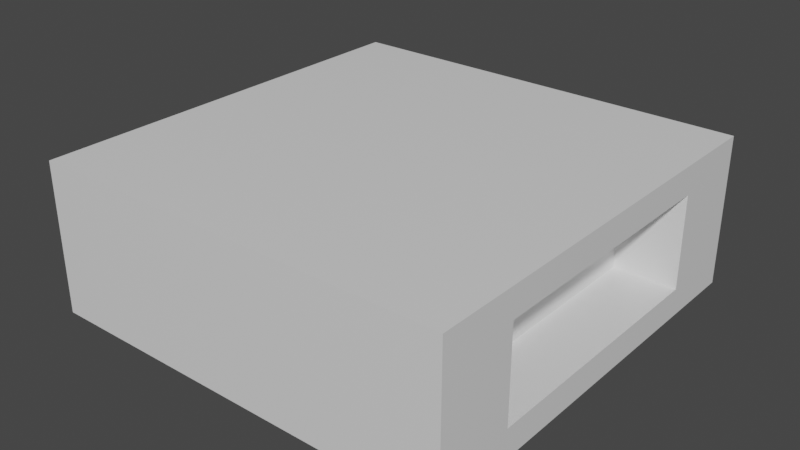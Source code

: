 # Source: cinderblock.blend  (saved by Blender 2.82.7; exported with 4.5.12 LTS)
import bpy
from mathutils import Matrix  # noqa: F401  (used for matrix-valued properties, if any)

bpy.ops.wm.read_factory_settings(use_empty=True)
scene = bpy.context.scene
scene.name = 'Scene'

# ---- collections
col_collection = bpy.data.collections.new('Collection'); scene.collection.children.link(col_collection)

# ---- materials (node trees are filled in below, after node groups)
mat_material = bpy.data.materials.new('Material')
mat_material.alpha_threshold = 0.0
mat_material.use_transparent_shadow = False
mat_material.line_color = (0.0, 0.0, 0.0, 1.0)

# ---- material node trees
mat_material.use_nodes = True; mat_material.node_tree.nodes.clear()
_N = mat_material.node_tree.nodes; _L = mat_material.node_tree.links
n0 = _N.new('ShaderNodeOutputMaterial'); n0.name = 'Material Output'; n0.location = (300, 300)
n1 = _N.new('ShaderNodeBsdfPrincipled'); n1.name = 'Principled BSDF'; n1.location = (10, 300)
n1.distribution = 'GGX'
n1.subsurface_method = 'BURLEY'
n1.inputs[2].default_value = 0.4
n1.inputs[3].default_value = 1.45
n1.inputs[27].default_value = (0.0, 0.0, 0.0, 1.0)
n1.inputs[28].default_value = 1.0
_L.new(n1.outputs[0], n0.inputs[0])
n0.is_active_output = True

# ---- world
world_world = bpy.data.worlds.new('World'); scene.world = world_world
world_world.use_nodes = True; world_world.node_tree.nodes.clear()
_N = world_world.node_tree.nodes; _L = world_world.node_tree.links
n0 = _N.new('ShaderNodeOutputWorld'); n0.name = 'World Output'; n0.location = (300, 300)
n1 = _N.new('ShaderNodeBackground'); n1.name = 'Background'; n1.location = (10, 300)
n1.inputs[0].default_value = (0.05088, 0.05088, 0.05088, 1.0)
_L.new(n1.outputs[0], n0.inputs[0])
n0.is_active_output = True
world_world.color = (0.05088, 0.05088, 0.05088)
world_world.use_sun_shadow = False
world_world.sun_shadow_jitter_overblur = 0.0

# ---- meshes
me_cube = bpy.data.meshes.new('Cube')
me_cube.from_pydata([(1.0, 0.6182, 0.6182), (1.0, 0.6182, -0.6182), (1.0, -0.6182, 0.6182), (1.0, -0.6182, -0.6182), (-1.0, 0.6182, 0.6182), (-1.0, 0.6182, -0.6182), (-1.0, -0.6182, 0.6182), (-1.0, -0.6182, -0.6182), (-1.0, 1.0, -1.0), (-1.0, -1.0, -1.0), (1.0, 1.0, 1.0), (1.0, 1.0, -1.0), (-1.0, -1.0, 1.0), (1.0, -1.0, 1.0), (1.0, -1.0, -1.0), (-1.0, 1.0, 1.0), (-1.0, 0.6182, -0.6182), (-1.0, -0.6182, -0.6182), (1.0, 0.6182, 0.6182), (1.0, 0.6182, -0.6182), (-1.0, -0.6182, 0.6182), (1.0, -0.6182, 0.6182), (1.0, -0.6182, -0.6182), (-1.0, 0.6182, 0.6182), (-1.0, 0.6182, -0.6182), (-1.0, -0.6182, -0.6182), (1.0, 0.6182, 0.6182), (1.0, 0.6182, -0.6182), (-1.0, -0.6182, 0.6182), (1.0, -0.6182, 0.6182), (1.0, -0.6182, -0.6182), (-1.0, 0.6182, 0.6182), (-1.0, 0.6182, -0.6182), (-1.0, -0.6182, -0.6182), (1.0, 0.6182, 0.6182), (1.0, 0.6182, -0.6182), (-1.0, -0.6182, 0.6182), (1.0, -0.6182, 0.6182), (1.0, -0.6182, -0.6182), (-1.0, 0.6182, 0.6182), (-1.0, 0.6182, -0.6182), (-1.0, -0.6182, -0.6182), (1.0, 0.6182, 0.6182), (1.0, 0.6182, -0.6182), (-1.0, -0.6182, 0.6182), (1.0, -0.6182, 0.6182), (1.0, -0.6182, -0.6182), (-1.0, 0.6182, 0.6182), (-0.7, 0.6182, -0.6182), (-0.7, -0.6182, -0.6182), (1.0, 0.6182, 0.6182), (1.0, 0.6182, -0.6182), (-0.7, -0.6182, 0.6182), (1.0, -0.6182, 0.6182), (1.0, -0.6182, -0.6182), (-0.7, 0.6182, 0.6182), (0.7, 0.6182, 0.6182), (0.7, 0.6182, -0.6182), (0.7, -0.6182, 0.6182), (0.7, -0.6182, -0.6182)], [], [(10, 15, 12, 13), (14, 13, 12, 9), (3, 1, 19, 22), (8, 11, 14, 9), (5, 7, 17, 16), (8, 15, 10, 11), (7, 5, 8, 9), (0, 1, 11, 10), (6, 7, 9, 12), (3, 2, 13, 14), (5, 4, 15, 8), (2, 0, 10, 13), (4, 6, 12, 15), (1, 3, 14, 11), (23, 16, 24, 31), (20, 23, 31, 28), (0, 2, 21, 18), (2, 3, 22, 21), (1, 0, 18, 19), (6, 4, 23, 20), (4, 5, 16, 23), (7, 6, 20, 17), (28, 31, 39, 36), (27, 26, 34, 35), (17, 20, 28, 25), (16, 17, 25, 24), (22, 19, 27, 30), (18, 21, 29, 26), (21, 22, 30, 29), (19, 18, 26, 27), (33, 36, 44, 41), (39, 32, 40, 47), (31, 24, 32, 39), (25, 28, 36, 33), (24, 25, 33, 32), (30, 27, 35, 38), (26, 29, 37, 34), (29, 30, 38, 37), (47, 40, 48, 55), (44, 47, 55, 52), (32, 33, 41, 40), (38, 35, 43, 46), (34, 37, 45, 42), (37, 38, 46, 45), (35, 34, 42, 43), (36, 39, 47, 44), (49, 52, 55, 48), (50, 53, 58, 56), (41, 44, 52, 49), (40, 41, 49, 48), (46, 43, 51, 54), (42, 45, 53, 50), (45, 46, 54, 53), (43, 42, 50, 51), (57, 56, 58, 59), (53, 54, 59, 58), (51, 50, 56, 57), (54, 51, 57, 59)])
_uv = me_cube.uv_layers.new(name='UVMap')
_uv.uv.foreach_set('vector', [0.625, 0.5, 0.875, 0.5, 0.875, 0.75, 0.625, 0.75, 0.375, 0.75, 0.625, 0.75, 0.625, 1.0, 0.375, 1.0, 0.4227, 0.7023, 0.4227, 0.5477, 0.4227, 0.5477, 0.4227, 0.7023, 0.125, 0.5, 0.375, 0.5, 0.375, 0.75, 0.125, 0.75, 0.4227, 0.2023, 0.4227, 0.04773, 0.4227, 0.04773, 0.4227, 0.2023, 0.375, 0.25, 0.625, 0.25, 0.625, 0.5, 0.375, 0.5, 0.4227, 0.04773, 0.4227, 0.2023, 0.375, 0.25, 0.375, 0.0, 0.5773, 0.5477, 0.4227, 0.5477, 0.375, 0.5, 0.625, 0.5, 0.5773, 0.04773, 0.4227, 0.04773, 0.375, 0.0, 0.625, 0.0, 0.4227, 0.7023, 0.5773, 0.7023, 0.625, 0.75, 0.375, 0.75, 0.4227, 0.2023, 0.5773, 0.2023, 0.625, 0.25, 0.375, 0.25, 0.5773, 0.7023, 0.5773, 0.5477, 0.625, 0.5, 0.625, 0.75, 0.5773, 0.2023, 0.5773, 0.04773, 0.625, 0.0, 0.625, 0.25, 0.4227, 0.5477, 0.4227, 0.7023, 0.375, 0.75, 0.375, 0.5, 0.5773, 0.2023, 0.4227, 0.2023, 0.4227, 0.2023, 0.5773, 0.2023, 0.5773, 0.04773, 0.5773, 0.2023, 0.5773, 0.2023, 0.5773, 0.04773, 0.5773, 0.5477, 0.5773, 0.7023, 0.5773, 0.7023, 0.5773, 0.5477, 0.5773, 0.7023, 0.4227, 0.7023, 0.4227, 0.7023, 0.5773, 0.7023, 0.4227, 0.5477, 0.5773, 0.5477, 0.5773, 0.5477, 0.4227, 0.5477, 0.5773, 0.04773, 0.5773, 0.2023, 0.5773, 0.2023, 0.5773, 0.04773, 0.5773, 0.2023, 0.4227, 0.2023, 0.4227, 0.2023, 0.5773, 0.2023, 0.4227, 0.04773, 0.5773, 0.04773, 0.5773, 0.04773, 0.4227, 0.04773, 0.5773, 0.04773, 0.5773, 0.2023, 0.5773, 0.2023, 0.5773, 0.04773, 0.4227, 0.5477, 0.5773, 0.5477, 0.5773, 0.5477, 0.4227, 0.5477, 0.4227, 0.04773, 0.5773, 0.04773, 0.5773, 0.04773, 0.4227, 0.04773, 0.4227, 0.2023, 0.4227, 0.04773, 0.4227, 0.04773, 0.4227, 0.2023, 0.4227, 0.7023, 0.4227, 0.5477, 0.4227, 0.5477, 0.4227, 0.7023, 0.5773, 0.5477, 0.5773, 0.7023, 0.5773, 0.7023, 0.5773, 0.5477, 0.5773, 0.7023, 0.4227, 0.7023, 0.4227, 0.7023, 0.5773, 0.7023, 0.4227, 0.5477, 0.5773, 0.5477, 0.5773, 0.5477, 0.4227, 0.5477, 0.4227, 0.04773, 0.5773, 0.04773, 0.5773, 0.04773, 0.4227, 0.04773, 0.5773, 0.2023, 0.4227, 0.2023, 0.4227, 0.2023, 0.5773, 0.2023, 0.5773, 0.2023, 0.4227, 0.2023, 0.4227, 0.2023, 0.5773, 0.2023, 0.4227, 0.04773, 0.5773, 0.04773, 0.5773, 0.04773, 0.4227, 0.04773, 0.4227, 0.2023, 0.4227, 0.04773, 0.4227, 0.04773, 0.4227, 0.2023, 0.4227, 0.7023, 0.4227, 0.5477, 0.4227, 0.5477, 0.4227, 0.7023, 0.5773, 0.5477, 0.5773, 0.7023, 0.5773, 0.7023, 0.5773, 0.5477, 0.5773, 0.7023, 0.4227, 0.7023, 0.4227, 0.7023, 0.5773, 0.7023, 0.5773, 0.2023, 0.4227, 0.2023, 0.4227, 0.2023, 0.5773, 0.2023, 0.5773, 0.04773, 0.5773, 0.2023, 0.5773, 0.2023, 0.5773, 0.04773, 0.4227, 0.2023, 0.4227, 0.04773, 0.4227, 0.04773, 0.4227, 0.2023, 0.4227, 0.7023, 0.4227, 0.5477, 0.4227, 0.5477, 0.4227, 0.7023, 0.5773, 0.5477, 0.5773, 0.7023, 0.5773, 0.7023, 0.5773, 0.5477, 0.5773, 0.7023, 0.4227, 0.7023, 0.4227, 0.7023, 0.5773, 0.7023, 0.4227, 0.5477, 0.5773, 0.5477, 0.5773, 0.5477, 0.4227, 0.5477, 0.5773, 0.04773, 0.5773, 0.2023, 0.5773, 0.2023, 0.5773, 0.04773, 0.4227, 0.04773, 0.5773, 0.04773, 0.5773, 0.2023, 0.4227, 0.2023, 0.5773, 0.5477, 0.5773, 0.7023, 0.5773, 0.7023, 0.5773, 0.5477, 0.4227, 0.04773, 0.5773, 0.04773, 0.5773, 0.04773, 0.4227, 0.04773, 0.4227, 0.2023, 0.4227, 0.04773, 0.4227, 0.04773, 0.4227, 0.2023, 0.4227, 0.7023, 0.4227, 0.5477, 0.4227, 0.5477, 0.4227, 0.7023, 0.5773, 0.5477, 0.5773, 0.7023, 0.5773, 0.7023, 0.5773, 0.5477, 0.5773, 0.7023, 0.4227, 0.7023, 0.4227, 0.7023, 0.5773, 0.7023, 0.4227, 0.5477, 0.5773, 0.5477, 0.5773, 0.5477, 0.4227, 0.5477, 0.4227, 0.5477, 0.5773, 0.5477, 0.5773, 0.7023, 0.4227, 0.7023, 0.5773, 0.7023, 0.4227, 0.7023, 0.4227, 0.7023, 0.5773, 0.7023, 0.4227, 0.5477, 0.5773, 0.5477, 0.5773, 0.5477, 0.4227, 0.5477, 0.4227, 0.7023, 0.4227, 0.5477, 0.4227, 0.5477, 0.4227, 0.7023])
me_cube.materials.append(mat_material)
me_cube.use_remesh_preserve_volume = False
me_cube.use_remesh_preserve_attributes = False
me_cube.use_mirror_vertex_groups = False
me_cube.update()

# ---- objects
ob_cube = bpy.data.objects.new('Cube', me_cube)

# ---- transforms, parenting, visibility, modifiers, constraints
ob_cube.location = (0.0, 0.0, 0.0)
ob_cube.scale = (1.0, 1.0, 0.3563)
ob_cube.lock_rotations_4d = False
ob_cube.empty_display_type = 'ARROWS'
ob_cube.lineart.crease_threshold = 0.0

# ---- collection membership
col_collection.objects.link(ob_cube)

# ---- scene / render settings (as saved in the file)
scene.frame_start = 1; scene.frame_end = 250; scene.frame_set(1)
scene.render.engine = 'BLENDER_EEVEE_NEXT'
scene.cycles.use_denoising = False
scene.cycles.samples = 128
scene.cycles.sampling_pattern = 'TABULATED_SOBOL'
scene.cycles.use_adaptive_sampling = False
scene.cycles.use_light_tree = False
scene.view_settings.view_transform = 'Filmic'
bpy.context.view_layer.update()

# ---- added for rendering (the .blend has no active camera and no usable light): camera, sun
cam_auto = bpy.data.cameras.new('AutoCamera')
cam_auto.lens = 50.0
cam_auto.sensor_width = 36.0
cam_auto.clip_end = 1000.0
ob_auto_camera = bpy.data.objects.new('AutoCamera', cam_auto)
scene.collection.objects.link(ob_auto_camera)
ob_auto_camera.location = (2.69872, -3.23846, 2.15897)
ob_auto_camera.rotation_euler = (1.09748, -7.21219e-08, 0.694738)
scene.camera = ob_auto_camera
light_auto_sun = bpy.data.lights.new('AutoSun', 'SUN')
light_auto_sun.energy = 3.0
light_auto_sun.angle = 0.0523599
ob_auto_sun = bpy.data.objects.new('AutoSun', light_auto_sun)
scene.collection.objects.link(ob_auto_sun)
ob_auto_sun.rotation_euler = (0.872665, 0.174533, 0.523599)
bpy.context.view_layer.update()
